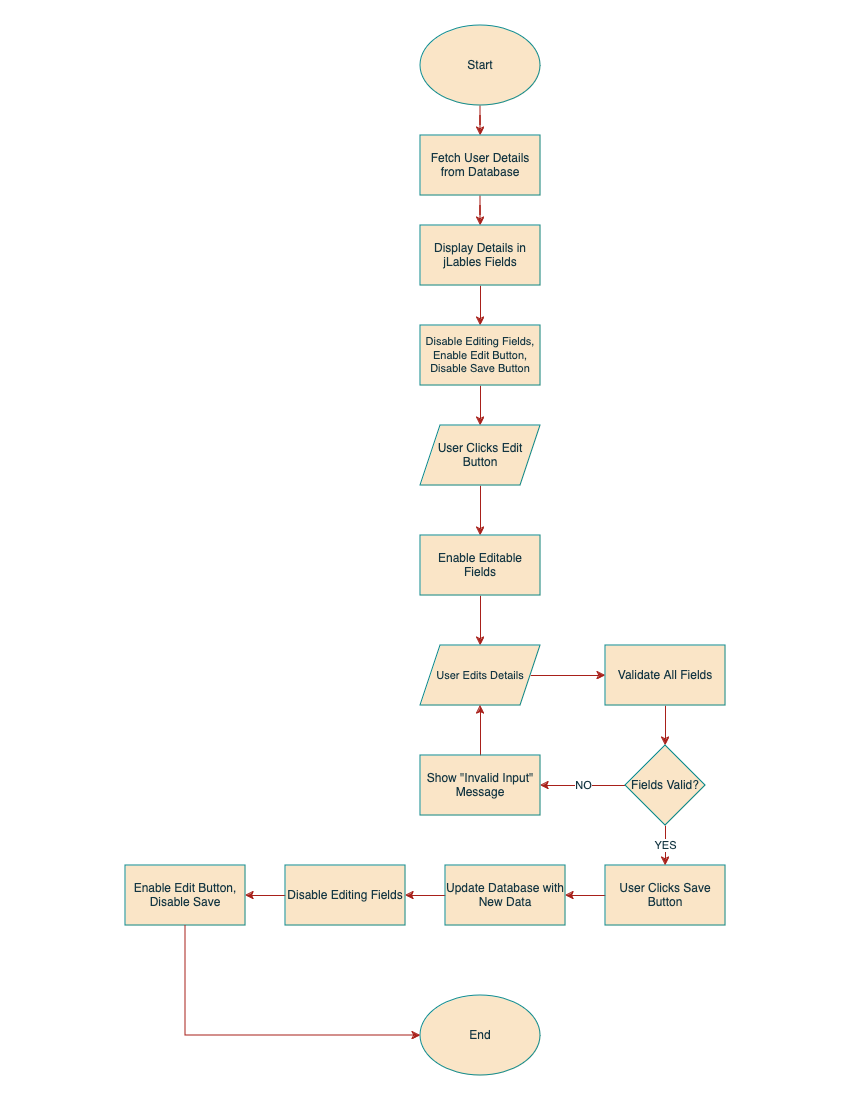

The diagram above was exported from draw.io. Its source (the exported page's mxGraphModel, read from the mxfile embedded in the PNG):
<mxGraphModel dx="2195" dy="1275" grid="1" gridSize="10" guides="1" tooltips="1" connect="1" arrows="1" fold="1" page="1" pageScale="1" pageWidth="850" pageHeight="1100" math="0" shadow="0">
  <root>
    <mxCell id="0" />
    <mxCell id="1" parent="0" />
    <mxCell id="BwDgetB9e-JiO6SPlzF--20" value="" style="edgeStyle=orthogonalEdgeStyle;rounded=0;orthogonalLoop=1;jettySize=auto;html=1;strokeColor=#A8201A;fontColor=#143642;fillColor=#FAE5C7;" edge="1" parent="1" source="BwDgetB9e-JiO6SPlzF--1" target="BwDgetB9e-JiO6SPlzF--2">
      <mxGeometry relative="1" as="geometry" />
    </mxCell>
    <mxCell id="BwDgetB9e-JiO6SPlzF--1" value="Start" style="ellipse;whiteSpace=wrap;html=1;strokeColor=#0F8B8D;fontColor=#143642;fillColor=#FAE5C7;" vertex="1" parent="1">
      <mxGeometry x="420" y="25" width="120" height="80" as="geometry" />
    </mxCell>
    <mxCell id="BwDgetB9e-JiO6SPlzF--21" value="" style="edgeStyle=orthogonalEdgeStyle;rounded=0;orthogonalLoop=1;jettySize=auto;html=1;strokeColor=#A8201A;fontColor=#143642;fillColor=#FAE5C7;" edge="1" parent="1" source="BwDgetB9e-JiO6SPlzF--2" target="BwDgetB9e-JiO6SPlzF--3">
      <mxGeometry relative="1" as="geometry" />
    </mxCell>
    <mxCell id="BwDgetB9e-JiO6SPlzF--2" value="Fetch User Details from Database" style="rounded=0;whiteSpace=wrap;html=1;strokeColor=#0F8B8D;fontColor=#143642;fillColor=#FAE5C7;" vertex="1" parent="1">
      <mxGeometry x="420" y="135" width="120" height="60" as="geometry" />
    </mxCell>
    <mxCell id="BwDgetB9e-JiO6SPlzF--22" value="" style="edgeStyle=orthogonalEdgeStyle;rounded=0;orthogonalLoop=1;jettySize=auto;html=1;strokeColor=#A8201A;fontColor=#143642;fillColor=#FAE5C7;" edge="1" parent="1" source="BwDgetB9e-JiO6SPlzF--3" target="BwDgetB9e-JiO6SPlzF--4">
      <mxGeometry relative="1" as="geometry" />
    </mxCell>
    <mxCell id="BwDgetB9e-JiO6SPlzF--3" value="&lt;div&gt;Display Details &lt;span class=&quot;hljs-keyword&quot;&gt;in&lt;/span&gt; jLables Fields&lt;br&gt;&lt;/div&gt;" style="rounded=0;whiteSpace=wrap;html=1;strokeColor=#0F8B8D;fontColor=#143642;fillColor=#FAE5C7;" vertex="1" parent="1">
      <mxGeometry x="420" y="225" width="120" height="60" as="geometry" />
    </mxCell>
    <mxCell id="BwDgetB9e-JiO6SPlzF--23" value="" style="edgeStyle=orthogonalEdgeStyle;rounded=0;orthogonalLoop=1;jettySize=auto;html=1;strokeColor=#A8201A;fontColor=#143642;fillColor=#FAE5C7;" edge="1" parent="1" source="BwDgetB9e-JiO6SPlzF--4" target="BwDgetB9e-JiO6SPlzF--5">
      <mxGeometry relative="1" as="geometry" />
    </mxCell>
    <mxCell id="BwDgetB9e-JiO6SPlzF--4" value="Disable Editing Fields, Enable Edit Button, Disable Save Button" style="rounded=0;whiteSpace=wrap;html=1;strokeColor=#0F8B8D;fontColor=#143642;fillColor=#FAE5C7;fontSize=11;" vertex="1" parent="1">
      <mxGeometry x="420" y="325" width="120" height="60" as="geometry" />
    </mxCell>
    <mxCell id="BwDgetB9e-JiO6SPlzF--24" value="" style="edgeStyle=orthogonalEdgeStyle;rounded=0;orthogonalLoop=1;jettySize=auto;html=1;strokeColor=#A8201A;fontColor=#143642;fillColor=#FAE5C7;" edge="1" parent="1" source="BwDgetB9e-JiO6SPlzF--5" target="BwDgetB9e-JiO6SPlzF--6">
      <mxGeometry relative="1" as="geometry" />
    </mxCell>
    <mxCell id="BwDgetB9e-JiO6SPlzF--5" value="User Clicks Edit Button" style="shape=parallelogram;perimeter=parallelogramPerimeter;whiteSpace=wrap;html=1;fixedSize=1;strokeColor=#0F8B8D;fontColor=#143642;fillColor=#FAE5C7;" vertex="1" parent="1">
      <mxGeometry x="420" y="425" width="120" height="60" as="geometry" />
    </mxCell>
    <mxCell id="BwDgetB9e-JiO6SPlzF--25" value="" style="edgeStyle=orthogonalEdgeStyle;rounded=0;orthogonalLoop=1;jettySize=auto;html=1;strokeColor=#A8201A;fontColor=#143642;fillColor=#FAE5C7;" edge="1" parent="1" source="BwDgetB9e-JiO6SPlzF--6" target="BwDgetB9e-JiO6SPlzF--8">
      <mxGeometry relative="1" as="geometry" />
    </mxCell>
    <mxCell id="BwDgetB9e-JiO6SPlzF--6" value="Enable Editable Fields" style="rounded=0;whiteSpace=wrap;html=1;strokeColor=#0F8B8D;fontColor=#143642;fillColor=#FAE5C7;" vertex="1" parent="1">
      <mxGeometry x="420" y="535" width="120" height="60" as="geometry" />
    </mxCell>
    <mxCell id="BwDgetB9e-JiO6SPlzF--26" value="" style="edgeStyle=orthogonalEdgeStyle;rounded=0;orthogonalLoop=1;jettySize=auto;html=1;strokeColor=#A8201A;fontColor=#143642;fillColor=#FAE5C7;" edge="1" parent="1" source="BwDgetB9e-JiO6SPlzF--8" target="BwDgetB9e-JiO6SPlzF--12">
      <mxGeometry relative="1" as="geometry" />
    </mxCell>
    <mxCell id="BwDgetB9e-JiO6SPlzF--8" value="User Edits Details" style="shape=parallelogram;perimeter=parallelogramPerimeter;whiteSpace=wrap;html=1;fixedSize=1;strokeColor=#0F8B8D;fontColor=#143642;fillColor=#FAE5C7;fontSize=11;" vertex="1" parent="1">
      <mxGeometry x="420" y="645" width="120" height="60" as="geometry" />
    </mxCell>
    <mxCell id="BwDgetB9e-JiO6SPlzF--30" value="" style="edgeStyle=orthogonalEdgeStyle;rounded=0;orthogonalLoop=1;jettySize=auto;html=1;strokeColor=#A8201A;fontColor=#143642;fillColor=#FAE5C7;" edge="1" parent="1" source="BwDgetB9e-JiO6SPlzF--11" target="BwDgetB9e-JiO6SPlzF--14">
      <mxGeometry relative="1" as="geometry" />
    </mxCell>
    <mxCell id="BwDgetB9e-JiO6SPlzF--11" value="User Clicks Save Button" style="rounded=0;whiteSpace=wrap;html=1;strokeColor=#0F8B8D;fontColor=#143642;fillColor=#FAE5C7;" vertex="1" parent="1">
      <mxGeometry x="605" y="865" width="120" height="60" as="geometry" />
    </mxCell>
    <mxCell id="BwDgetB9e-JiO6SPlzF--27" value="" style="edgeStyle=orthogonalEdgeStyle;rounded=0;orthogonalLoop=1;jettySize=auto;html=1;strokeColor=#A8201A;fontColor=#143642;fillColor=#FAE5C7;" edge="1" parent="1" source="BwDgetB9e-JiO6SPlzF--12" target="BwDgetB9e-JiO6SPlzF--13">
      <mxGeometry relative="1" as="geometry" />
    </mxCell>
    <mxCell id="BwDgetB9e-JiO6SPlzF--12" value="Validate All Fields" style="rounded=0;whiteSpace=wrap;html=1;strokeColor=#0F8B8D;fontColor=#143642;fillColor=#FAE5C7;" vertex="1" parent="1">
      <mxGeometry x="605" y="645" width="120" height="60" as="geometry" />
    </mxCell>
    <mxCell id="BwDgetB9e-JiO6SPlzF--28" value="NO" style="edgeStyle=orthogonalEdgeStyle;rounded=0;orthogonalLoop=1;jettySize=auto;html=1;strokeColor=#A8201A;fontColor=#143642;fillColor=#FAE5C7;" edge="1" parent="1" source="BwDgetB9e-JiO6SPlzF--13" target="BwDgetB9e-JiO6SPlzF--15">
      <mxGeometry relative="1" as="geometry" />
    </mxCell>
    <mxCell id="BwDgetB9e-JiO6SPlzF--29" value="YES" style="edgeStyle=orthogonalEdgeStyle;rounded=0;orthogonalLoop=1;jettySize=auto;html=1;strokeColor=#A8201A;fontColor=#143642;fillColor=#FAE5C7;" edge="1" parent="1" source="BwDgetB9e-JiO6SPlzF--13" target="BwDgetB9e-JiO6SPlzF--11">
      <mxGeometry relative="1" as="geometry" />
    </mxCell>
    <mxCell id="BwDgetB9e-JiO6SPlzF--13" value="Fields Valid?" style="rhombus;whiteSpace=wrap;html=1;strokeColor=#0F8B8D;fontColor=#143642;fillColor=#FAE5C7;" vertex="1" parent="1">
      <mxGeometry x="625" y="745" width="80" height="80" as="geometry" />
    </mxCell>
    <mxCell id="BwDgetB9e-JiO6SPlzF--31" value="" style="edgeStyle=orthogonalEdgeStyle;rounded=0;orthogonalLoop=1;jettySize=auto;html=1;strokeColor=#A8201A;fontColor=#143642;fillColor=#FAE5C7;" edge="1" parent="1" source="BwDgetB9e-JiO6SPlzF--14" target="BwDgetB9e-JiO6SPlzF--16">
      <mxGeometry relative="1" as="geometry" />
    </mxCell>
    <mxCell id="BwDgetB9e-JiO6SPlzF--14" value="&lt;span class=&quot;hljs-keyword&quot;&gt;Update&lt;/span&gt; Database &lt;span class=&quot;hljs-keyword&quot;&gt;with&lt;/span&gt; &lt;span class=&quot;hljs-keyword&quot;&gt;New&lt;/span&gt; Data&lt;span class=&quot;hljs-operator&quot;&gt;&lt;/span&gt;" style="rounded=0;whiteSpace=wrap;html=1;strokeColor=#0F8B8D;fontColor=#143642;fillColor=#FAE5C7;" vertex="1" parent="1">
      <mxGeometry x="445" y="865" width="120" height="60" as="geometry" />
    </mxCell>
    <mxCell id="BwDgetB9e-JiO6SPlzF--34" value="" style="edgeStyle=orthogonalEdgeStyle;rounded=0;orthogonalLoop=1;jettySize=auto;html=1;strokeColor=#A8201A;fontColor=#143642;fillColor=#FAE5C7;" edge="1" parent="1" source="BwDgetB9e-JiO6SPlzF--15" target="BwDgetB9e-JiO6SPlzF--8">
      <mxGeometry relative="1" as="geometry" />
    </mxCell>
    <mxCell id="BwDgetB9e-JiO6SPlzF--15" value="&lt;span class=&quot;hljs-keyword&quot;&gt;Show&lt;/span&gt; &quot;Invalid Input&quot; Message" style="rounded=0;whiteSpace=wrap;html=1;strokeColor=#0F8B8D;fontColor=#143642;fillColor=#FAE5C7;" vertex="1" parent="1">
      <mxGeometry x="420" y="755" width="120" height="60" as="geometry" />
    </mxCell>
    <mxCell id="BwDgetB9e-JiO6SPlzF--32" value="" style="edgeStyle=orthogonalEdgeStyle;rounded=0;orthogonalLoop=1;jettySize=auto;html=1;strokeColor=#A8201A;fontColor=#143642;fillColor=#FAE5C7;" edge="1" parent="1" source="BwDgetB9e-JiO6SPlzF--16" target="BwDgetB9e-JiO6SPlzF--18">
      <mxGeometry relative="1" as="geometry" />
    </mxCell>
    <mxCell id="BwDgetB9e-JiO6SPlzF--16" value="Disable Editing Fields  " style="rounded=0;whiteSpace=wrap;html=1;strokeColor=#0F8B8D;fontColor=#143642;fillColor=#FAE5C7;" vertex="1" parent="1">
      <mxGeometry x="285" y="865" width="120" height="60" as="geometry" />
    </mxCell>
    <mxCell id="BwDgetB9e-JiO6SPlzF--18" value="Enable Edit Button, Disable Save" style="rounded=0;whiteSpace=wrap;html=1;strokeColor=#0F8B8D;fontColor=#143642;fillColor=#FAE5C7;" vertex="1" parent="1">
      <mxGeometry x="125" y="865" width="120" height="60" as="geometry" />
    </mxCell>
    <mxCell id="BwDgetB9e-JiO6SPlzF--19" value="End" style="ellipse;whiteSpace=wrap;html=1;strokeColor=#0F8B8D;fontColor=#143642;fillColor=#FAE5C7;" vertex="1" parent="1">
      <mxGeometry x="420" y="995" width="120" height="80" as="geometry" />
    </mxCell>
    <mxCell id="BwDgetB9e-JiO6SPlzF--33" value="" style="endArrow=classic;html=1;rounded=0;strokeColor=#A8201A;fontColor=#143642;fillColor=#FAE5C7;exitX=0.5;exitY=1;exitDx=0;exitDy=0;entryX=0;entryY=0.5;entryDx=0;entryDy=0;" edge="1" parent="1" source="BwDgetB9e-JiO6SPlzF--18" target="BwDgetB9e-JiO6SPlzF--19">
      <mxGeometry width="50" height="50" relative="1" as="geometry">
        <mxPoint x="185" y="985" as="sourcePoint" />
        <mxPoint x="235" y="935" as="targetPoint" />
        <Array as="points">
          <mxPoint x="185" y="1035" />
        </Array>
      </mxGeometry>
    </mxCell>
  </root>
</mxGraphModel>